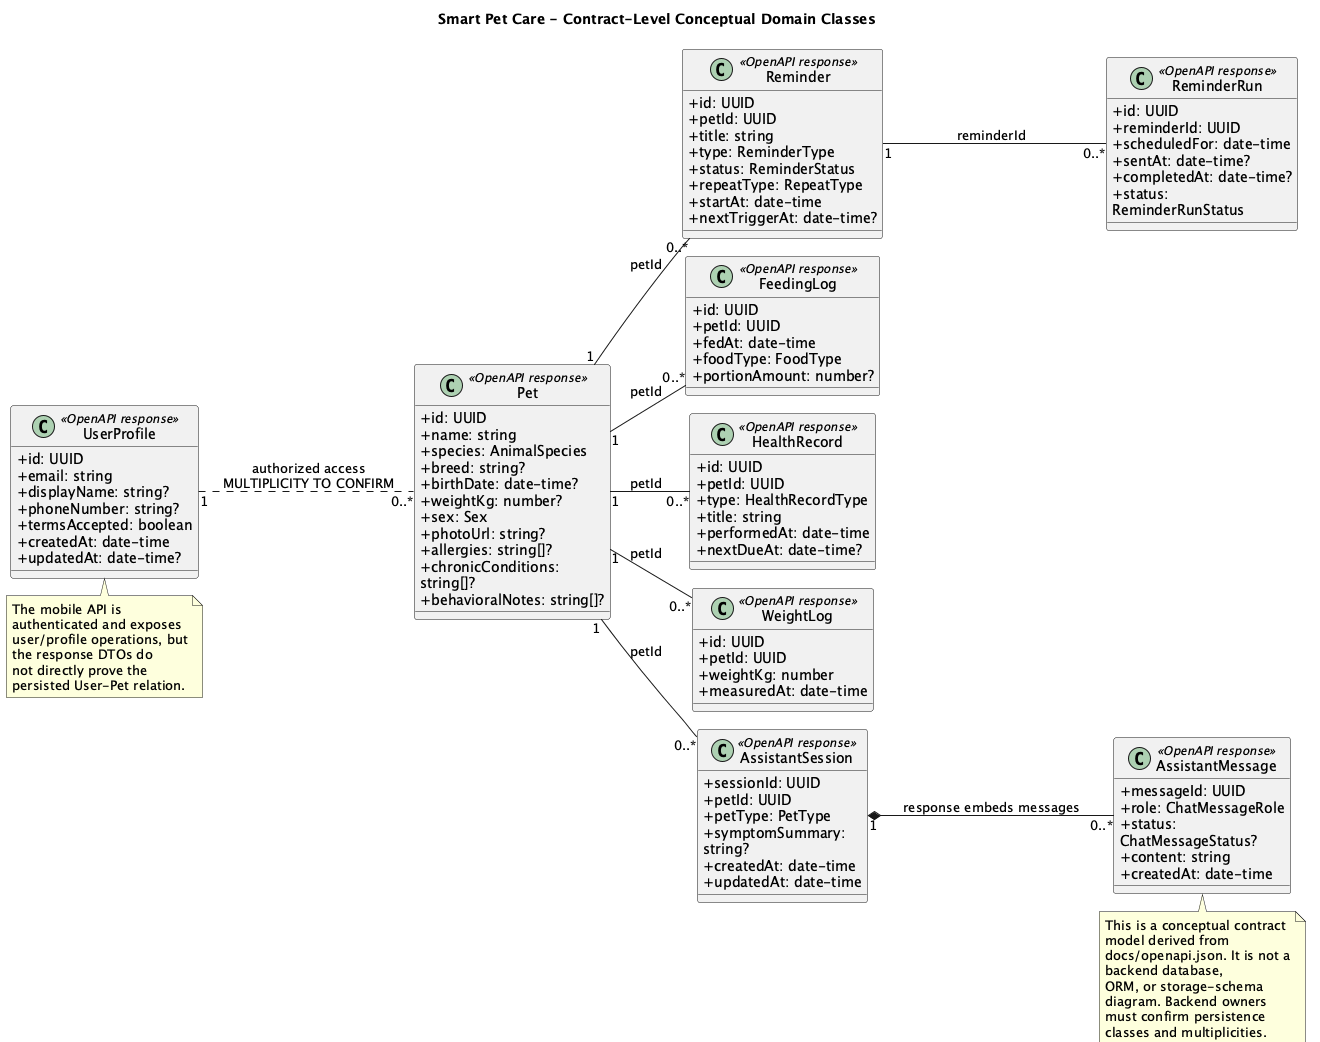

The diagram above was rendered by PlantUML. Its source (embedded in the PNG):
@startuml
!pragma layout smetana
title Smart Pet Care - Contract-Level Conceptual Domain Classes

skinparam shadowing false
skinparam classAttributeIconSize 0
skinparam wrapWidth 190
left to right direction

class UserProfile <<OpenAPI response>> {
  +id: UUID
  +email: string
  +displayName: string?
  +phoneNumber: string?
  +termsAccepted: boolean
  +createdAt: date-time
  +updatedAt: date-time?
}

class Pet <<OpenAPI response>> {
  +id: UUID
  +name: string
  +species: AnimalSpecies
  +breed: string?
  +birthDate: date-time?
  +weightKg: number?
  +sex: Sex
  +photoUrl: string?
  +allergies: string[]?
  +chronicConditions: string[]?
  +behavioralNotes: string[]?
}

class Reminder <<OpenAPI response>> {
  +id: UUID
  +petId: UUID
  +title: string
  +type: ReminderType
  +status: ReminderStatus
  +repeatType: RepeatType
  +startAt: date-time
  +nextTriggerAt: date-time?
}

class ReminderRun <<OpenAPI response>> {
  +id: UUID
  +reminderId: UUID
  +scheduledFor: date-time
  +sentAt: date-time?
  +completedAt: date-time?
  +status: ReminderRunStatus
}

class FeedingLog <<OpenAPI response>> {
  +id: UUID
  +petId: UUID
  +fedAt: date-time
  +foodType: FoodType
  +portionAmount: number?
}

class HealthRecord <<OpenAPI response>> {
  +id: UUID
  +petId: UUID
  +type: HealthRecordType
  +title: string
  +performedAt: date-time
  +nextDueAt: date-time?
}

class WeightLog <<OpenAPI response>> {
  +id: UUID
  +petId: UUID
  +weightKg: number
  +measuredAt: date-time
}

class AssistantSession <<OpenAPI response>> {
  +sessionId: UUID
  +petId: UUID
  +petType: PetType
  +symptomSummary: string?
  +createdAt: date-time
  +updatedAt: date-time
}

class AssistantMessage <<OpenAPI response>> {
  +messageId: UUID
  +role: ChatMessageRole
  +status: ChatMessageStatus?
  +content: string
  +createdAt: date-time
}

UserProfile "1" .. "0..*" Pet : authorized access\nMULTIPLICITY TO CONFIRM
Pet "1" -- "0..*" Reminder : petId
Reminder "1" -- "0..*" ReminderRun : reminderId
Pet "1" -- "0..*" FeedingLog : petId
Pet "1" -- "0..*" HealthRecord : petId
Pet "1" -- "0..*" WeightLog : petId
Pet "1" -- "0..*" AssistantSession : petId
AssistantSession "1" *-- "0..*" AssistantMessage : response embeds messages

note bottom of UserProfile
  The mobile API is authenticated and exposes
  user/profile operations, but the response DTOs do
  not directly prove the persisted User-Pet relation.
end note

note bottom of AssistantMessage
  This is a conceptual contract model derived from
  docs/openapi.json. It is not a backend database,
  ORM, or storage-schema diagram. Backend owners
  must confirm persistence classes and multiplicities.
end note

@enduml